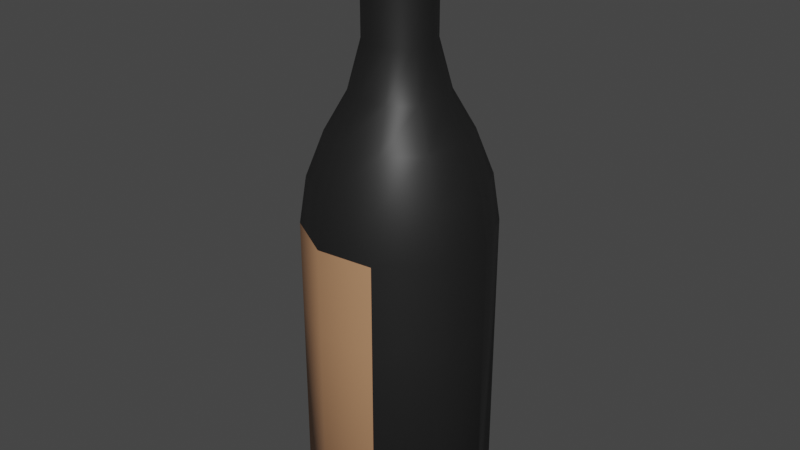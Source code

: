 # Source: Environment_Bottle.blend  (saved by Blender 3.0.42; exported with 4.5.12 LTS)
import bpy
from mathutils import Matrix  # noqa: F401  (used for matrix-valued properties, if any)

bpy.ops.wm.read_factory_settings(use_empty=True)
scene = bpy.context.scene
scene.name = 'Scene'

# ---- collections
col_collection = bpy.data.collections.new('Collection'); scene.collection.children.link(col_collection)

# ---- images (referenced by path relative to the original .blend; pixels are not part of the script)
import os
ASSET_DIR = os.environ.get("B2B_ASSET_DIR", "")  # directory of the original .blend (textures are referenced by path, not embedded)
HERE = os.path.dirname(os.path.abspath(__file__))  # packed textures are extracted next to this script under _unpacked/

def load_image(name, relpath, width, height, colorspace="sRGB"):
    """Load a texture the original file referenced (path relative to the .blend, or extracted next to this script)."""
    p = next((c for c in (os.path.join(HERE, relpath), os.path.join(ASSET_DIR, relpath)) if relpath and os.path.exists(c)), "")
    if p:
        img = bpy.data.images.load(p, check_existing=True)
        img.name = name
    else:  # same state as the original file: an image datablock whose file is absent (Cycles renders it pink)
        img = bpy.data.images.new(name, width, height)
        img.source = "FILE"
        img.filepath = "//" + (relpath or name)
    img.colorspace_settings.name = colorspace
    return img
img_sushi_atlas_png = load_image('Sushi_Atlas.png', '_unpacked/Sushi_Atlas.a1e893e3.png', 512, 512, 'sRGB')

# ---- materials (node trees are filled in below, after node groups)
mat_atlas = bpy.data.materials.new('Atlas')
mat_atlas.alpha_threshold = 0.0
mat_atlas.use_transparent_shadow = False
mat_atlas.roughness = 0.5

# ---- node groups
ng_auto_smooth = bpy.data.node_groups.new('Auto Smooth', 'GeometryNodeTree')
_s = ng_auto_smooth.interface.new_socket(name='Geometry', in_out='OUTPUT', socket_type='NodeSocketGeometry')
_s = ng_auto_smooth.interface.new_socket(name='Geometry', in_out='INPUT', socket_type='NodeSocketGeometry')
_s = ng_auto_smooth.interface.new_socket(name='Angle', in_out='INPUT', socket_type='NodeSocketFloat')
_s.subtype = 'ANGLE'
_s.min_value = 0.0
_s.max_value = 3.142
ng_auto_smooth.is_modifier = True
_N = ng_auto_smooth.nodes; _L = ng_auto_smooth.links
n0 = _N.new('NodeGroupOutput'); n0.name = 'Group Output'; n0.location = (480, -100)
n1 = _N.new('NodeGroupInput'); n1.name = 'Group Input'; n1.location = (-420, -300)
n2 = _N.new('NodeGroupInput'); n2.name = 'Group Input.001'; n2.location = (-60, -100)
n3 = _N.new('GeometryNodeSetShadeSmooth'); n3.name = 'Set Shade Smooth'; n3.location = (120, -100)
n3.domain = 'EDGE'
n4 = _N.new('GeometryNodeSetShadeSmooth'); n4.name = 'Set Shade Smooth.001'; n4.location = (300, -100)
n5 = _N.new('GeometryNodeInputMeshEdgeAngle'); n5.name = 'Edge Angle'; n5.location = (-420, -220)
n6 = _N.new('GeometryNodeInputEdgeSmooth'); n6.name = 'Is Edge Smooth'; n6.location = (-60, -160)
n7 = _N.new('GeometryNodeInputShadeSmooth'); n7.name = 'Is Face Smooth'; n7.location = (-240, -340)
n8 = _N.new('FunctionNodeBooleanMath'); n8.name = 'Boolean Math'; n8.location = (-60, -220)
n9 = _N.new('FunctionNodeCompare'); n9.name = 'Compare'; n9.location = (-240, -180)
n9.operation = 'LESS_EQUAL'
_L.new(n5.outputs[0], n9.inputs[0])
_L.new(n4.outputs[0], n0.inputs[0])
_L.new(n1.outputs[1], n9.inputs[1])
_L.new(n9.outputs[0], n8.inputs[0])
_L.new(n7.outputs[0], n8.inputs[1])
_L.new(n2.outputs[0], n3.inputs[0])
_L.new(n6.outputs[0], n3.inputs[1])
_L.new(n3.outputs[0], n4.inputs[0])
_L.new(n8.outputs[0], n3.inputs[2])
n0.is_active_output = True

# ---- material node trees
mat_atlas.use_nodes = True; mat_atlas.node_tree.nodes.clear()
_N = mat_atlas.node_tree.nodes; _L = mat_atlas.node_tree.links
n0 = _N.new('ShaderNodeOutputMaterial'); n0.name = 'Material Output'; n0.location = (650, 300)
n1 = _N.new('ShaderNodeTexImage'); n1.name = 'Image Texture'; n1.location = (-180, 300)
n1.width = 140
n1.image = img_sushi_atlas_png
n2 = _N.new('ShaderNodeBsdfPrincipled'); n2.name = 'Principled BSDF'; n2.location = (40, 371)
n2.distribution = 'GGX'
n2.subsurface_method = 'RANDOM_WALK_SKIN'
n2.inputs[3].default_value = 1.45
n2.inputs[27].default_value = (0.0, 0.0, 0.0, 1.0)
n2.inputs[28].default_value = 1.0
_L.new(n1.outputs[0], n2.inputs[0])
_L.new(n2.outputs[0], n0.inputs[0])
n0.is_active_output = True

# ---- world
world_world = bpy.data.worlds.new('World'); scene.world = world_world
world_world.use_nodes = True; world_world.node_tree.nodes.clear()
_N = world_world.node_tree.nodes; _L = world_world.node_tree.links
n0 = _N.new('ShaderNodeOutputWorld'); n0.name = 'World Output'; n0.location = (300, 300)
n1 = _N.new('ShaderNodeBackground'); n1.name = 'Background'; n1.location = (10, 300)
n1.inputs[0].default_value = (0.05088, 0.05088, 0.05088, 1.0)
_L.new(n1.outputs[0], n0.inputs[0])
n0.is_active_output = True
world_world.color = (0.05088, 0.05088, 0.05088)
world_world.use_sun_shadow = False
world_world.sun_shadow_jitter_overblur = 0.0

# ---- meshes
me_cube_205 = bpy.data.meshes.new('Cube.205')
me_cube_205.from_pydata([(0.1094, 0.1069, 0.35), (0.1486, 0.0194, 0.35), (0.129, -0.07448, 0.35), (0.05793, -0.1389, 0.35), (-0.03743, -0.1492, 0.35), (-0.1206, -0.1015, 0.35), (-0.1599, -0.01401, 0.35), (-0.1403, 0.07987, 0.35), (-0.06921, 0.1443, 0.35), (0.02615, 0.1546, 0.35), (0.0507, 0.008797, 0.9258), (0.03636, 0.04075, 0.9258), (0.04353, -0.02549, 0.9258), (0.01757, -0.04901, 0.9258), (-0.01725, -0.05278, 0.9258), (-0.04764, -0.03536, 0.9258), (-0.06198, -0.003406, 0.9258), (-0.05481, 0.03088, 0.9258), (-0.02885, 0.0544, 0.9258), (0.005968, 0.05817, 0.9258), (0.07004, 0.01089, 0.9258), (0.05077, 0.05381, 0.9258), (0.0604, -0.03516, 0.9258), (0.02554, -0.06674, 0.9258), (-0.02123, -0.07181, 0.9258), (-0.06205, -0.04842, 0.9258), (-0.08132, -0.0055, 0.9258), (-0.07168, 0.04055, 0.9258), (-0.03682, 0.07213, 0.9258), (0.009951, 0.0772, 0.9258), (0.05017, 0.008739, 0.9799), (0.03596, 0.04039, 0.9799), (0.04306, -0.02522, 0.9799), (0.01735, -0.04851, 0.9799), (-0.01714, -0.05225, 0.9799), (-0.04724, -0.035, 0.9799), (-0.06145, -0.003348, 0.9799), (-0.05434, 0.03061, 0.9799), (-0.02863, 0.0539, 0.9799), (0.005858, 0.05764, 0.9799), (0.1094, 0.1069, 0.5002), (0.07867, 0.07909, 0.6547), (0.1004, 0.09875, 0.5795), (0.1075, 0.01494, 0.6547), (0.1486, 0.0194, 0.5002), (0.1366, 0.0181, 0.5795), (0.09306, -0.05388, 0.6547), (0.129, -0.07448, 0.5002), (0.1185, -0.06844, 0.5795), (0.04096, -0.1011, 0.6547), (0.05793, -0.1389, 0.5002), (0.05296, -0.1278, 0.5795), (-0.02894, -0.1087, 0.6547), (-0.03743, -0.1492, 0.5002), (-0.03494, -0.1373, 0.5795), (-0.08995, -0.0737, 0.6547), (-0.1206, -0.1015, 0.5002), (-0.1116, -0.09336, 0.5795), (-0.1187, -0.009553, 0.6547), (-0.1599, -0.01401, 0.5002), (-0.1479, -0.01271, 0.5795), (-0.1043, 0.05927, 0.6547), (-0.1403, 0.07987, 0.5002), (-0.1298, 0.07383, 0.5795), (-0.05224, 0.1065, 0.6547), (-0.06921, 0.1443, 0.5002), (-0.06424, 0.1332, 0.5795), (0.01766, 0.1141, 0.6547), (0.02615, 0.1546, 0.5002), (0.02366, 0.1427, 0.5795), (0.0507, 0.008797, 0.7959), (0.07155, 0.01105, 0.7177), (0.0519, 0.05483, 0.7177), (0.03636, 0.04075, 0.7959), (0.04353, -0.02549, 0.7959), (0.06172, -0.03591, 0.7177), (0.01757, -0.04901, 0.7959), (0.02616, -0.06814, 0.7177), (-0.01725, -0.05278, 0.7959), (-0.02154, -0.0733, 0.7177), (-0.04764, -0.03536, 0.7959), (-0.06318, -0.04944, 0.7177), (-0.06198, -0.003406, 0.7959), (-0.08283, -0.005664, 0.7177), (-0.05481, 0.03088, 0.7959), (-0.073, 0.0413, 0.7177), (-0.02885, 0.0544, 0.7959), (-0.03744, 0.07353, 0.7177), (0.005968, 0.05817, 0.7959), (0.01026, 0.07869, 0.7177), (0.08454, 0.08441, 0.005897), (0.1094, 0.1069, 0.03775), (0.1486, 0.0194, 0.03775), (0.1153, 0.0158, 0.005897), (0.129, -0.07448, 0.03775), (0.09994, -0.05782, 0.005897), (0.05793, -0.1389, 0.03775), (0.04421, -0.1083, 0.005897), (-0.03743, -0.1492, 0.03775), (-0.03057, -0.1164, 0.005897), (-0.1206, -0.1015, 0.03775), (-0.09582, -0.07902, 0.005897), (-0.1599, -0.01401, 0.03775), (-0.1266, -0.01041, 0.005897), (-0.1403, 0.07987, 0.03775), (-0.1112, 0.06321, 0.005897), (-0.06921, 0.1443, 0.03775), (-0.05549, 0.1137, 0.005897), (0.02615, 0.1546, 0.03775), (0.01929, 0.1218, 0.005897)], [], [(9, 68, 40, 0), (74, 70, 10, 12), (78, 76, 13, 14), (80, 78, 14, 15), (82, 80, 15, 16), (84, 82, 16, 17), (86, 84, 17, 18), (88, 86, 18, 19), (7, 62, 65, 8), (76, 74, 12, 13), (4, 5, 100, 98), (64, 61, 85, 87), (6, 59, 62, 7), (5, 56, 59, 6), (4, 53, 56, 5), (0, 40, 44, 1), (3, 50, 53, 4), (2, 47, 50, 3), (1, 44, 47, 2), (8, 65, 68, 9), (15, 14, 24, 25), (55, 52, 79, 81), (73, 88, 19, 11), (67, 64, 87, 89), (58, 55, 81, 83), (49, 46, 75, 77), (41, 67, 89, 72), (61, 58, 83, 85), (52, 49, 77, 79), (46, 43, 71, 75), (22, 20, 30, 32), (12, 10, 20, 22), (19, 18, 28, 29), (16, 15, 25, 26), (13, 12, 22, 23), (11, 19, 29, 21), (17, 16, 26, 27), (14, 13, 23, 24), (10, 11, 21, 20), (18, 17, 27, 28), (30, 31, 39, 38, 37, 36, 35, 34, 33, 32), (29, 28, 38, 39), (26, 25, 35, 36), (23, 22, 32, 33), (21, 29, 39, 31), (27, 26, 36, 37), (24, 23, 33, 34), (20, 21, 31, 30), (28, 27, 37, 38), (25, 24, 34, 35), (44, 40, 42, 45), (45, 42, 41, 43), (47, 44, 45, 48), (48, 45, 43, 46), (50, 47, 48, 51), (51, 48, 46, 49), (53, 50, 51, 54), (54, 51, 49, 52), (56, 53, 54, 57), (57, 54, 52, 55), (59, 56, 57, 60), (60, 57, 55, 58), (62, 59, 60, 63), (63, 60, 58, 61), (65, 62, 63, 66), (66, 63, 61, 64), (68, 65, 66, 69), (69, 66, 64, 67), (40, 68, 69, 42), (42, 69, 67, 41), (70, 73, 11, 10), (71, 72, 73, 70), (75, 71, 70, 74), (77, 75, 74, 76), (79, 77, 76, 78), (81, 79, 78, 80), (83, 81, 80, 82), (85, 83, 82, 84), (87, 85, 84, 86), (89, 87, 86, 88), (72, 89, 88, 73), (43, 41, 72, 71), (9, 0, 91, 108), (90, 93, 95, 97, 99, 101, 103, 105, 107, 109), (8, 9, 108, 106), (5, 6, 102, 100), (2, 3, 96, 94), (6, 7, 104, 102), (3, 4, 98, 96), (1, 2, 94, 92), (7, 8, 106, 104), (91, 92, 93, 90), (92, 94, 95, 93), (94, 96, 97, 95), (96, 98, 99, 97), (98, 100, 101, 99), (100, 102, 103, 101), (102, 104, 105, 103), (104, 106, 107, 105), (106, 108, 109, 107), (108, 91, 90, 109), (0, 1, 92, 91)])
me_cube_205.polygons.foreach_set('use_smooth', [True] * 102)
_uv = me_cube_205.uv_layers.new(name='UVMap')
_uv.uv.foreach_set('vector', [0.3458, 0.9707, 0.3458, 0.9707, 0.3458, 0.9707, 0.3458, 0.9707, 0.3454, 0.9711, 0.3454, 0.9711, 0.3454, 0.9712, 0.3454, 0.9712, 0.3454, 0.9711, 0.3454, 0.9711, 0.3454, 0.9712, 0.3454, 0.9712, 0.3461, 0.9709, 0.346, 0.9709, 0.346, 0.9709, 0.3461, 0.9709, 0.3461, 0.9709, 0.3461, 0.9709, 0.3461, 0.9709, 0.3461, 0.9709, 0.3455, 0.9712, 0.3455, 0.9712, 0.3455, 0.9712, 0.3455, 0.9712, 0.3455, 0.9712, 0.3455, 0.9712, 0.3455, 0.9712, 0.3455, 0.9712, 0.3458, 0.9708, 0.3458, 0.9708, 0.3458, 0.9708, 0.3458, 0.9708, 0.3455, 0.9713, 0.3455, 0.9713, 0.3456, 0.9713, 0.3456, 0.9713, 0.3454, 0.9711, 0.3454, 0.9711, 0.3454, 0.9712, 0.3454, 0.9712, 0.2137, 0.9694, 0.2138, 0.9694, 0.2138, 0.9695, 0.2137, 0.9695, 0.3456, 0.9712, 0.3455, 0.9712, 0.3455, 0.9712, 0.3455, 0.9712, 0.2132, 0.9697, 0.2132, 0.9697, 0.2132, 0.9697, 0.2132, 0.9697, 0.2138, 0.9694, 0.2138, 0.9694, 0.2138, 0.9694, 0.2138, 0.9694, 0.2137, 0.9694, 0.2137, 0.9694, 0.2138, 0.9694, 0.2138, 0.9694, 0.3458, 0.9707, 0.3458, 0.9707, 0.3458, 0.9707, 0.3458, 0.9707, 0.2131, 0.9695, 0.2131, 0.9695, 0.2131, 0.9695, 0.2131, 0.9695, 0.3454, 0.971, 0.3454, 0.9711, 0.3454, 0.9711, 0.3454, 0.971, 0.3454, 0.971, 0.3454, 0.9711, 0.3454, 0.9711, 0.3454, 0.971, 0.3459, 0.9707, 0.3459, 0.9707, 0.3458, 0.9707, 0.3458, 0.9707, 0.2136, 0.969, 0.2136, 0.969, 0.2136, 0.969, 0.2136, 0.969, 0.3461, 0.971, 0.346, 0.9709, 0.346, 0.9709, 0.3461, 0.9709, 0.3458, 0.9708, 0.3458, 0.9708, 0.3458, 0.9708, 0.3458, 0.9708, 0.3458, 0.9708, 0.3459, 0.9708, 0.3458, 0.9708, 0.3458, 0.9708, 0.3461, 0.971, 0.3461, 0.971, 0.3461, 0.9709, 0.3461, 0.9709, 0.3454, 0.9711, 0.3454, 0.9711, 0.3454, 0.9711, 0.3454, 0.9711, 0.3458, 0.9708, 0.3458, 0.9708, 0.3458, 0.9708, 0.3458, 0.9708, 0.3455, 0.9712, 0.3455, 0.9712, 0.3455, 0.9712, 0.3455, 0.9712, 0.3454, 0.9711, 0.3454, 0.9711, 0.3454, 0.9711, 0.3454, 0.9711, 0.3454, 0.9711, 0.3454, 0.9711, 0.3454, 0.9711, 0.3454, 0.9711, 0.2131, 0.9697, 0.2131, 0.9697, 0.2131, 0.9697, 0.2131, 0.9697, 0.2136, 0.969, 0.2136, 0.969, 0.2136, 0.9691, 0.2136, 0.9691, 0.2137, 0.969, 0.2137, 0.969, 0.2137, 0.969, 0.2137, 0.969, 0.2136, 0.969, 0.2136, 0.969, 0.2136, 0.969, 0.2136, 0.969, 0.2136, 0.969, 0.2136, 0.969, 0.2136, 0.9691, 0.2136, 0.969, 0.2137, 0.969, 0.2137, 0.969, 0.2137, 0.969, 0.2137, 0.9691, 0.2137, 0.969, 0.2136, 0.969, 0.2136, 0.969, 0.2137, 0.969, 0.2136, 0.969, 0.2136, 0.969, 0.2136, 0.969, 0.2136, 0.969, 0.2136, 0.969, 0.2137, 0.969, 0.2137, 0.9691, 0.2136, 0.9691, 0.2137, 0.969, 0.2137, 0.969, 0.2137, 0.969, 0.2137, 0.969, 0.2137, 0.9693, 0.2138, 0.9693, 0.2138, 0.9693, 0.2137, 0.9693, 0.2137, 0.9693, 0.2137, 0.9693, 0.2137, 0.9693, 0.2137, 0.9693, 0.2137, 0.9693, 0.2137, 0.9693, 0.2138, 0.9691, 0.2138, 0.9691, 0.2137, 0.9691, 0.2138, 0.9691, 0.2136, 0.9693, 0.2136, 0.9693, 0.2136, 0.9693, 0.2136, 0.9693, 0.2131, 0.9697, 0.2131, 0.9697, 0.2131, 0.9697, 0.2131, 0.9697, 0.2138, 0.9691, 0.2138, 0.9691, 0.2138, 0.9691, 0.2138, 0.9691, 0.2136, 0.9691, 0.2136, 0.9691, 0.2136, 0.9691, 0.2136, 0.9691, 0.2131, 0.9697, 0.2131, 0.9697, 0.2131, 0.9697, 0.2131, 0.9697, 0.2138, 0.969, 0.2138, 0.9691, 0.2138, 0.9691, 0.2137, 0.969, 0.2136, 0.9691, 0.2136, 0.9691, 0.2136, 0.9691, 0.2136, 0.9691, 0.2136, 0.9693, 0.2136, 0.9693, 0.2136, 0.9693, 0.2136, 0.9693, 0.3458, 0.9707, 0.3458, 0.9707, 0.3458, 0.9708, 0.3458, 0.9708, 0.3458, 0.9708, 0.3458, 0.9708, 0.3458, 0.9708, 0.3458, 0.9708, 0.3454, 0.9711, 0.3454, 0.9711, 0.3454, 0.9711, 0.3454, 0.9711, 0.3454, 0.9711, 0.3454, 0.9711, 0.3454, 0.9711, 0.3454, 0.9711, 0.3454, 0.9711, 0.3454, 0.9711, 0.3454, 0.9711, 0.3454, 0.9711, 0.3454, 0.9711, 0.3454, 0.9711, 0.3454, 0.9711, 0.3454, 0.9711, 0.3454, 0.9711, 0.3454, 0.9711, 0.3454, 0.9711, 0.3454, 0.9711, 0.3454, 0.9711, 0.3454, 0.9711, 0.3454, 0.9711, 0.3454, 0.9711, 0.3461, 0.971, 0.346, 0.971, 0.346, 0.971, 0.3461, 0.971, 0.3461, 0.971, 0.346, 0.971, 0.346, 0.9709, 0.3461, 0.971, 0.3461, 0.971, 0.3461, 0.971, 0.3461, 0.971, 0.3461, 0.971, 0.3461, 0.971, 0.3461, 0.971, 0.3461, 0.971, 0.3461, 0.971, 0.3455, 0.9713, 0.3455, 0.9713, 0.3455, 0.9712, 0.3455, 0.9712, 0.3455, 0.9712, 0.3455, 0.9712, 0.3455, 0.9712, 0.3455, 0.9712, 0.3456, 0.9713, 0.3455, 0.9713, 0.3455, 0.9712, 0.3456, 0.9712, 0.3456, 0.9712, 0.3455, 0.9712, 0.3455, 0.9712, 0.3456, 0.9712, 0.3458, 0.9707, 0.3459, 0.9707, 0.3459, 0.9708, 0.3458, 0.9708, 0.3458, 0.9708, 0.3459, 0.9708, 0.3459, 0.9708, 0.3458, 0.9708, 0.3458, 0.9707, 0.3458, 0.9707, 0.3458, 0.9708, 0.3458, 0.9708, 0.3458, 0.9708, 0.3458, 0.9708, 0.3458, 0.9708, 0.3458, 0.9708, 0.3458, 0.9708, 0.3458, 0.9708, 0.3458, 0.9708, 0.3458, 0.9708, 0.3458, 0.9708, 0.3458, 0.9708, 0.3458, 0.9708, 0.3458, 0.9708, 0.3454, 0.9711, 0.3454, 0.9711, 0.3454, 0.9711, 0.3454, 0.9711, 0.3454, 0.9711, 0.3454, 0.9711, 0.3454, 0.9711, 0.3454, 0.9711, 0.3454, 0.9711, 0.3454, 0.9711, 0.3454, 0.9711, 0.3454, 0.9711, 0.3461, 0.9709, 0.346, 0.9709, 0.346, 0.9709, 0.3461, 0.9709, 0.3461, 0.9709, 0.3461, 0.9709, 0.3461, 0.9709, 0.3461, 0.9709, 0.3455, 0.9712, 0.3455, 0.9712, 0.3455, 0.9712, 0.3455, 0.9712, 0.3455, 0.9712, 0.3455, 0.9712, 0.3455, 0.9712, 0.3455, 0.9712, 0.3458, 0.9708, 0.3458, 0.9708, 0.3458, 0.9708, 0.3458, 0.9708, 0.3458, 0.9708, 0.3458, 0.9708, 0.3458, 0.9708, 0.3458, 0.9708, 0.3458, 0.9708, 0.3458, 0.9708, 0.3458, 0.9708, 0.3458, 0.9708, 0.3458, 0.9707, 0.3458, 0.9707, 0.3458, 0.9707, 0.3458, 0.9707, 0.3452, 0.9712, 0.3452, 0.9712, 0.3452, 0.9712, 0.3452, 0.9712, 0.3452, 0.9713, 0.3452, 0.9713, 0.3452, 0.9713, 0.3452, 0.9713, 0.3452, 0.9713, 0.3452, 0.9712, 0.3459, 0.9707, 0.3458, 0.9707, 0.3458, 0.9707, 0.3459, 0.9707, 0.2138, 0.9694, 0.2138, 0.9694, 0.2138, 0.9695, 0.2138, 0.9695, 0.3454, 0.971, 0.3454, 0.971, 0.3454, 0.971, 0.3454, 0.971, 0.2132, 0.9697, 0.2132, 0.9697, 0.2132, 0.9698, 0.2132, 0.9698, 0.2131, 0.9695, 0.2131, 0.9695, 0.2131, 0.9694, 0.2131, 0.9694, 0.3454, 0.971, 0.3454, 0.971, 0.3454, 0.971, 0.3454, 0.971, 0.3455, 0.9713, 0.3456, 0.9713, 0.3456, 0.9714, 0.3455, 0.9714, 0.3452, 0.9712, 0.3452, 0.9712, 0.3452, 0.9712, 0.3452, 0.9712, 0.3452, 0.9712, 0.3452, 0.9712, 0.3452, 0.9712, 0.3452, 0.9712, 0.3452, 0.9712, 0.3452, 0.9712, 0.3452, 0.9712, 0.3452, 0.9712, 0.3452, 0.9712, 0.3452, 0.9713, 0.3452, 0.9713, 0.3452, 0.9712, 0.3452, 0.9713, 0.3452, 0.9713, 0.3452, 0.9713, 0.3452, 0.9713, 0.3452, 0.9713, 0.3452, 0.9713, 0.3452, 0.9713, 0.3452, 0.9713, 0.3452, 0.9713, 0.3452, 0.9713, 0.3452, 0.9713, 0.3452, 0.9713, 0.3452, 0.9713, 0.3452, 0.9713, 0.3452, 0.9713, 0.3452, 0.9713, 0.3452, 0.9713, 0.3452, 0.9712, 0.3452, 0.9712, 0.3452, 0.9713, 0.3452, 0.9712, 0.3452, 0.9712, 0.3452, 0.9712, 0.3452, 0.9712, 0.3458, 0.9707, 0.3458, 0.9707, 0.3458, 0.9707, 0.3458, 0.9707])
me_cube_205.materials.append(mat_atlas)
me_cube_205.use_remesh_preserve_volume = False
me_cube_205.use_remesh_preserve_attributes = False
me_cube_205.use_mirror_vertex_groups = False
me_cube_205.update()

# ---- objects
ob_environment_bottle = bpy.data.objects.new('Environment_Bottle', me_cube_205)

# ---- transforms, parenting, visibility, modifiers, constraints
ob_environment_bottle.location = (0.0, 0.0, 0.0)
ob_environment_bottle.lineart.crease_threshold = 0.0
_m = ob_environment_bottle.modifiers.new('Auto Smooth', 'NODES')
_m.node_group = ng_auto_smooth
_gi = [s.identifier for s in ng_auto_smooth.interface.items_tree if s.item_type == 'SOCKET' and s.in_out == 'INPUT']
_m[_gi[1]] = 0.9931  # Angle

# ---- collection membership
col_collection.objects.link(ob_environment_bottle)

# ---- scene / render settings (as saved in the file)
scene.frame_start = 1; scene.frame_end = 250; scene.frame_set(1)
scene.render.engine = 'BLENDER_EEVEE_NEXT'
scene.cycles.sampling_pattern = 'TABULATED_SOBOL'
scene.cycles.use_light_tree = False
scene.view_settings.view_transform = 'Filmic'
bpy.context.view_layer.update()

# ---- added for rendering (the .blend has no active camera and no usable light): camera, sun
cam_auto = bpy.data.cameras.new('AutoCamera')
cam_auto.lens = 50.0
cam_auto.sensor_width = 36.0
cam_auto.clip_end = 1000.0
ob_auto_camera = bpy.data.objects.new('AutoCamera', cam_auto)
scene.collection.objects.link(ob_auto_camera)
ob_auto_camera.location = (0.980551, -1.18073, 1.28184)
ob_auto_camera.rotation_euler = (1.09748, -7.21219e-08, 0.694738)
scene.camera = ob_auto_camera
light_auto_sun = bpy.data.lights.new('AutoSun', 'SUN')
light_auto_sun.energy = 3.0
light_auto_sun.angle = 0.0523599
ob_auto_sun = bpy.data.objects.new('AutoSun', light_auto_sun)
scene.collection.objects.link(ob_auto_sun)
ob_auto_sun.rotation_euler = (0.872665, 0.174533, 0.523599)
bpy.context.view_layer.update()
